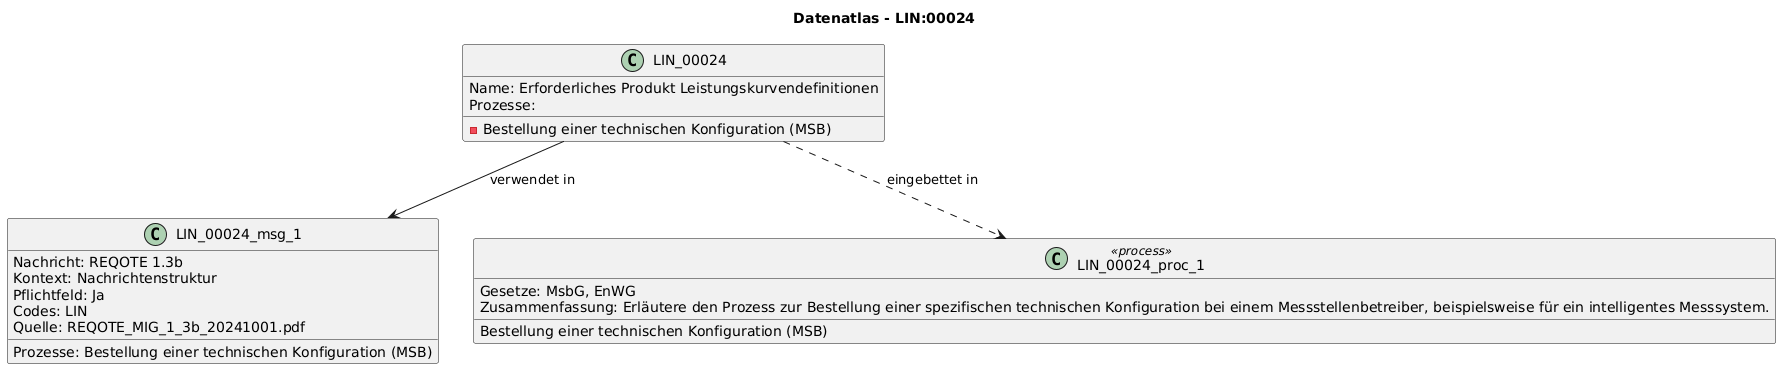

The diagram above was rendered by PlantUML. Its source (embedded in the PNG):
@startuml
title Datenatlas - LIN:00024
class LIN_00024 {
  Name: Erforderliches Produkt Leistungskurvendefinitionen
  Prozesse:
    - Bestellung einer technischen Konfiguration (MSB)
}
class LIN_00024_msg_1 {
  Nachricht: REQOTE 1.3b
  Kontext: Nachrichtenstruktur
  Pflichtfeld: Ja
  Codes: LIN
  Prozesse: Bestellung einer technischen Konfiguration (MSB)
  Quelle: REQOTE_MIG_1_3b_20241001.pdf
}
LIN_00024 --> LIN_00024_msg_1 : verwendet in
class LIN_00024_proc_1 <<process>> {
  Bestellung einer technischen Konfiguration (MSB)
  Gesetze: MsbG, EnWG
  Zusammenfassung: Erläutere den Prozess zur Bestellung einer spezifischen technischen Konfiguration bei einem Messstellenbetreiber, beispielsweise für ein intelligentes Messsystem.
}
LIN_00024 ..> LIN_00024_proc_1 : eingebettet in
@enduml